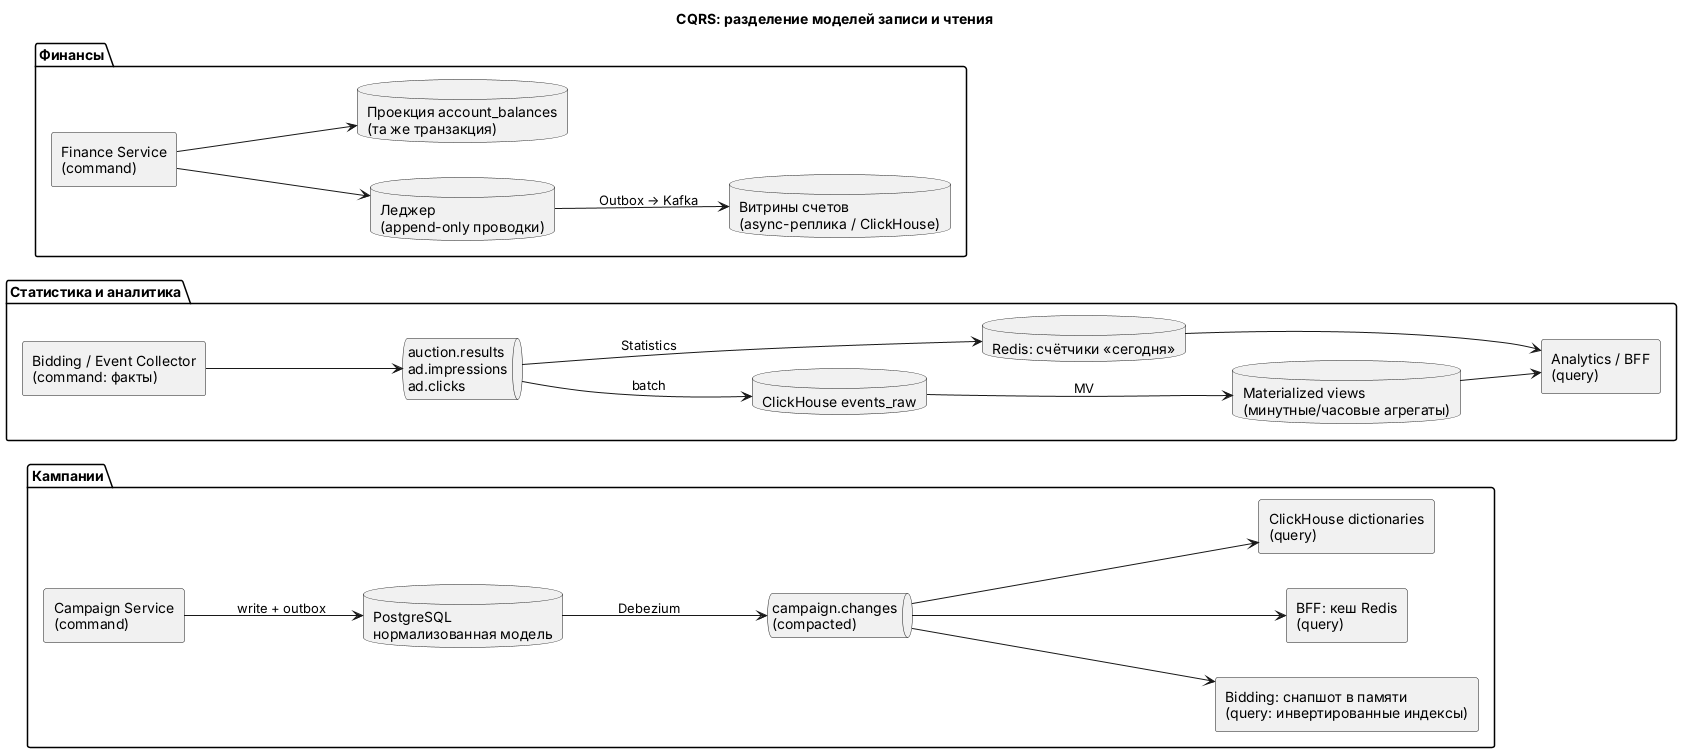

The diagram above was rendered by PlantUML. Its source (embedded in the PNG):
@startuml
title CQRS: разделение моделей записи и чтения

left to right direction
skinparam componentStyle rectangle

package "Кампании" {
  [Campaign Service\n(command)] as cc
  database "PostgreSQL\nнормализованная модель" as cdb
  queue "campaign.changes\n(compacted)" as cq
  [Bidding: снапшот в памяти\n(query: инвертированные индексы)] as cr1
  [BFF: кеш Redis\n(query)] as cr2
  [ClickHouse dictionaries\n(query)] as cr3
  cc --> cdb : write + outbox
  cdb --> cq : Debezium
  cq --> cr1
  cq --> cr2
  cq --> cr3
}

package "Статистика и аналитика" {
  [Bidding / Event Collector\n(command: факты)] as sc
  queue "auction.results\nad.impressions\nad.clicks" as sq
  database "ClickHouse events_raw" as sraw
  database "Materialized views\n(минутные/часовые агрегаты)" as smv
  database "Redis: счётчики «сегодня»" as srt
  [Analytics / BFF\n(query)] as sr
  sc --> sq
  sq --> sraw : batch
  sraw --> smv : MV
  sq --> srt : Statistics
  smv --> sr
  srt --> sr
}

package "Финансы" {
  [Finance Service\n(command)] as fc
  database "Леджер\n(append-only проводки)" as fl
  database "Проекция account_balances\n(та же транзакция)" as fb
  database "Витрины счетов\n(async-реплика / ClickHouse)" as fv
  fc --> fl
  fc --> fb
  fl --> fv : Outbox → Kafka
}
@enduml